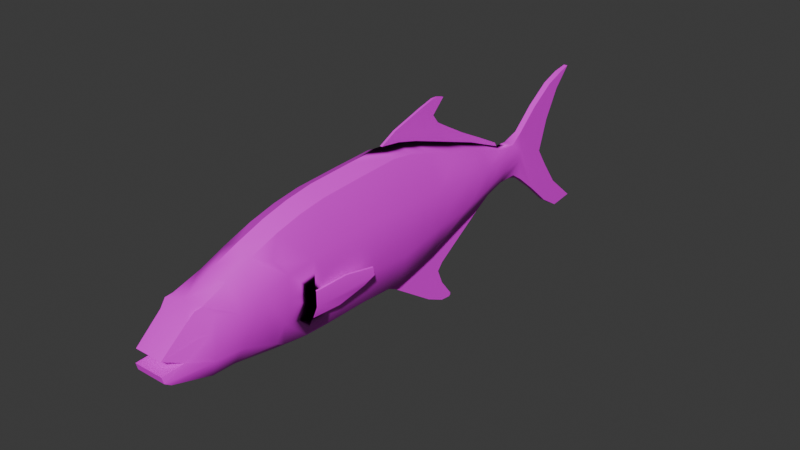# Source: Lichia_amia.blend  (saved by Blender 4.4.32; exported with 4.5.12 LTS)
import bpy
from mathutils import Matrix  # noqa: F401  (used for matrix-valued properties, if any)

bpy.ops.wm.read_factory_settings(use_empty=True)
scene = bpy.context.scene
scene.name = 'Scene'

# ---- collections
col_collection = bpy.data.collections.new('Collection'); scene.collection.children.link(col_collection)

# ---- images (referenced by path relative to the original .blend; pixels are not part of the script)
import os
ASSET_DIR = os.environ.get("B2B_ASSET_DIR", "")  # directory of the original .blend (textures are referenced by path, not embedded)
HERE = os.path.dirname(os.path.abspath(__file__))  # packed textures are extracted next to this script under _unpacked/

def load_image(name, relpath, width, height, colorspace="sRGB"):
    """Load a texture the original file referenced (path relative to the .blend, or extracted next to this script)."""
    p = next((c for c in (os.path.join(HERE, relpath), os.path.join(ASSET_DIR, relpath)) if relpath and os.path.exists(c)), "")
    if p:
        img = bpy.data.images.load(p, check_existing=True)
        img.name = name
    else:  # same state as the original file: an image datablock whose file is absent (Cycles renders it pink)
        img = bpy.data.images.new(name, width, height)
        img.source = "FILE"
        img.filepath = "//" + (relpath or name)
    img.colorspace_settings.name = colorspace
    return img
img_lichia_amia_textura = load_image('Lichia_amia_textura', 'Lichia_amia_texture.png', 1024, 1024, 'sRGB')

# ---- materials (node trees are filled in below, after node groups)
mat_material_001 = bpy.data.materials.new('Material.001')

# ---- node groups
ng_smooth_by_angle = bpy.data.node_groups.new('Smooth by Angle', 'GeometryNodeTree')
_s = ng_smooth_by_angle.interface.new_socket(name='Mesh', in_out='OUTPUT', socket_type='NodeSocketGeometry')
_s = ng_smooth_by_angle.interface.new_socket(name='Mesh', in_out='INPUT', socket_type='NodeSocketGeometry')
_s = ng_smooth_by_angle.interface.new_socket(name='Angle', in_out='INPUT', socket_type='NodeSocketFloat')
_s.subtype = 'ANGLE'
_s.default_value = 0.5236
_s.min_value = 0.0
_s.max_value = 3.142
_s.description = 'Maximum face angle for smooth edges'
_s = ng_smooth_by_angle.interface.new_socket(name='Ignore Sharpness', in_out='INPUT', socket_type='NodeSocketBool')
_s.force_non_field = True
ng_smooth_by_angle.description = 'Set the sharpness of mesh edges based on the angle between the neighboring faces'
ng_smooth_by_angle.is_modifier = True
_N = ng_smooth_by_angle.nodes; _L = ng_smooth_by_angle.links
n0 = _N.new('GeometryNodeSetShadeSmooth'); n0.name = 'Set Shade Smooth'; n0.location = (120, -80)
n0.domain = 'EDGE'
n1 = _N.new('GeometryNodeSetShadeSmooth'); n1.name = 'Set Shade Smooth.001'; n1.location = (300, -80)
n2 = _N.new('NodeGroupOutput'); n2.name = 'Group Output'; n2.location = (480, -80)
n3 = _N.new('GeometryNodeInputMeshEdgeAngle'); n3.name = 'Edge Angle'; n3.location = (-440, -240)
n4 = _N.new('NodeGroupInput'); n4.name = 'Group Input'; n4.location = (-80, -80)
n5 = _N.new('GeometryNodeInputEdgeSmooth'); n5.name = 'Is Edge Smooth'; n5.location = (-260, -120)
n6 = _N.new('GeometryNodeInputShadeSmooth'); n6.name = 'Is Shade Smooth'; n6.location = (-440, -397)
n7 = _N.new('FunctionNodeCompare'); n7.name = 'Compare'; n7.location = (-260, -260)
n7.operation = 'LESS_EQUAL'
n7.inputs[6].default_value = (0.0, 0.0, 0.0, 0.0)
n7.inputs[7].default_value = (0.0, 0.0, 0.0, 0.0)
n8 = _N.new('FunctionNodeBooleanMath'); n8.name = 'Boolean Math.001'; n8.location = (-80, -260)
n9 = _N.new('NodeGroupInput'); n9.name = 'Group Input.001'; n9.location = (-440, -329)
n10 = _N.new('NodeGroupInput'); n10.name = 'Group Input.002'; n10.location = (-259, -189)
n11 = _N.new('FunctionNodeBooleanMath'); n11.name = 'Boolean Math'; n11.location = (-80, -149)
n11.operation = 'OR'
n12 = _N.new('FunctionNodeBooleanMath'); n12.name = 'Boolean Math.002'; n12.location = (-260, -380)
n12.operation = 'OR'
n13 = _N.new('NodeGroupInput'); n13.name = 'Group Input.003'; n13.location = (-440, -460)
_L.new(n3.outputs[0], n7.inputs[0])
_L.new(n1.outputs[0], n2.inputs[0])
_L.new(n9.outputs[1], n7.inputs[1])
_L.new(n7.outputs[0], n8.inputs[0])
_L.new(n4.outputs[0], n0.inputs[0])
_L.new(n0.outputs[0], n1.inputs[0])
_L.new(n8.outputs[0], n0.inputs[2])
_L.new(n10.outputs[2], n11.inputs[1])
_L.new(n5.outputs[0], n11.inputs[0])
_L.new(n11.outputs[0], n0.inputs[1])
_L.new(n13.outputs[2], n12.inputs[1])
_L.new(n6.outputs[0], n12.inputs[0])
_L.new(n12.outputs[0], n8.inputs[1])
n2.is_active_output = True

# ---- material node trees
mat_material_001.use_nodes = True; mat_material_001.node_tree.nodes.clear()
_N = mat_material_001.node_tree.nodes; _L = mat_material_001.node_tree.links
n0 = _N.new('ShaderNodeBsdfPrincipled'); n0.name = 'Principled BSDF'; n0.location = (10, 300)
n1 = _N.new('ShaderNodeOutputMaterial'); n1.name = 'Material Output'; n1.location = (300, 300)
n2 = _N.new('ShaderNodeTexImage'); n2.name = 'Image Texture'; n2.location = (-280, 280)
n2.image = img_lichia_amia_textura
_L.new(n0.outputs[0], n1.inputs[0])
_L.new(n2.outputs[0], n0.inputs[0])
n1.is_active_output = True

# ---- world
world_world = bpy.data.worlds.new('World'); scene.world = world_world
world_world.use_nodes = True; world_world.node_tree.nodes.clear()
_N = world_world.node_tree.nodes; _L = world_world.node_tree.links
n0 = _N.new('ShaderNodeOutputWorld'); n0.name = 'World Output'; n0.location = (300, 300)
n1 = _N.new('ShaderNodeBackground'); n1.name = 'Background'; n1.location = (10, 300)
n1.inputs[0].default_value = (0.05088, 0.05088, 0.05088, 1.0)
_L.new(n1.outputs[0], n0.inputs[0])
n0.is_active_output = True
world_world.color = (0.05088, 0.05088, 0.05088)
world_world.sun_shadow_jitter_overblur = 0.0

# ---- meshes
me_vert = bpy.data.meshes.new('Vert')
me_vert.from_pydata([(0.0, -0.2743, 0.6436), (0.0, -0.6421, 0.6238), (0.0, -1.08, 0.5368), (0.0, -1.312, 0.4578), (0.0, -1.762, 0.2611), (0.0, -2.069, 0.005464), (0.0, -1.924, 0.154), (0.0, -1.901, -0.08638), (0.0, -2.082, -0.09638), (0.0, -2.068, -0.1495), (0.0, -2.016, -0.1861), (0.0, -1.717, -0.3184), (0.0, -1.509, -0.3849), (0.0, -1.396, -0.3998), (0.0, -1.071, -0.4593), (0.0, -0.6466, -0.5004), (0.0, -0.2668, -0.5036), (0.0, 0.1074, -0.514), (0.0, 0.3401, -0.4893), (0.0, 0.8523, -0.3204), (0.0, 1.49, -0.1536), (0.0, 1.673, -0.1517), (0.0, 1.817, -0.1978), (0.0, 2.243, -0.5566), (0.0, 2.417, -0.6606), (0.0, 2.03, -0.3666), (0.0, 2.111, -0.04204), (0.0, 2.217, -0.204), (0.0, 2.646, -0.6479), (0.0, 2.381, -0.4205), (0.0, 2.341, 0.4562), (0.0, 2.488, 0.621), (0.0, 2.365, 0.5935), (0.0, 1.676, 0.1594), (0.0, 2.209, 0.5349), (0.0, 1.804, 0.219), (0.0, 2.001, 0.3934), (0.0, 2.203, 0.2177), (0.0, 1.488, 0.1997), (0.0, 0.7884, 0.4656), (0.0, 0.07281, 0.6577), (0.0, 0.4491, 0.5804), (0.0, 0.5328, -0.43), (0.0, -0.8587, -0.4927), (0.0, -0.8664, 0.5895), (0.0, 1.145, 0.3437), (0.0, 1.158, -0.2225), (0.0, 0.2583, 0.6322), (0.0, -1.522, 0.3756), (0.1222, -0.2743, 0.5815), (0.1222, -0.6421, 0.5618), (0.1222, -0.8664, 0.5275), (0.1222, -1.08, 0.4748), (0.1222, -1.312, 0.3958), (0.1222, -1.522, 0.3135), (0.1341, -1.739, 0.2412), (0.1226, -1.854, 0.1829), (0.1158, -2.069, 0.005464), (0.1222, -1.901, -0.08638), (0.1222, -2.082, -0.09638), (0.1222, -2.068, -0.1495), (0.1222, -2.016, -0.1861), (0.155, -1.721, -0.2568), (0.1222, -1.509, -0.2907), (0.1222, -1.356, -0.3108), (0.1222, -1.071, -0.3651), (0.1222, -0.8587, -0.3985), (0.1222, -0.6466, -0.4063), (0.1222, -0.2668, -0.4094), (0.1222, 0.1184, -0.4329), (0.1222, 0.3382, -0.384), (0.1222, 0.5328, -0.3358), (0.1222, 0.8523, -0.2263), (0.1222, 1.158, -0.1283), (0.06633, 1.49, -0.1062), (0.06175, 1.673, -0.1076), (0.03685, 1.817, -0.1978), (0.02247, 2.03, -0.3666), (0.02247, 2.243, -0.5566), (0.02905, 2.416, -0.6638), (0.02407, 2.217, -0.204), (0.02407, 2.111, -0.04204), (0.01777, 2.381, -0.4205), (0.02081, 2.646, -0.6479), (0.01882, 2.203, 0.2177), (0.01449, 2.341, 0.4562), (0.01643, 2.488, 0.621), (0.02484, 2.365, 0.5935), (0.02506, 1.804, 0.219), (0.04296, 1.676, 0.1594), (0.02506, 2.209, 0.5349), (0.02506, 2.001, 0.3934), (0.04352, 1.488, 0.1708), (0.08846, 1.145, 0.2987), (0.1222, 0.7884, 0.4036), (0.1222, 0.2583, 0.5702), (0.1222, 0.07281, 0.5957), (0.1222, 0.4491, 0.5184), (0.2252, -0.2693, -0.1212), (0.2252, -0.2718, 0.2612), (0.2252, 0.088, 0.2536), (0.2146, 0.1032, -0.1504), (0.06444, 1.763, -0.001744), (0.06444, 1.764, 0.07885), (0.08832, 1.488, 0.1223), (0.1073, 1.489, 0.01047), (0.1604, 1.154, -0.03375), (0.1775, 1.15, 0.155), (0.2087, 0.8097, 0.2036), (0.2087, 0.831, -0.05843), (0.2014, 0.5049, -0.09319), (0.2252, 0.477, 0.2436), (0.2014, 0.3116, -0.1263), (0.2252, 0.285, 0.2529), (0.2252, -0.6451, -0.1257), (0.2252, -0.6436, 0.2491), (0.2252, -0.8638, 0.2288), (0.2252, -0.8613, -0.132), (0.2252, -1.155, -0.1273), (0.2252, -1.091, 0.2017), (0.2252, -1.309, 0.1679), (0.2252, -1.239, -0.2365), (0.2252, -1.513, -0.1314), (0.2252, -1.517, 0.1221), (0.1984, -1.69, 0.1129), (0.209, -1.732, -0.1252), (0.1586, -1.809, 0.05881), (0.135, -1.803, 0.2357), (0.1324, -1.856, 0.1096), (0.186, -1.741, 0.06016), (0.1886, -1.688, 0.1862), (-0.003202, 0.8955, -0.938), (-0.003154, 0.9128, -0.9088), (0.0, 0.9754, -0.4545), (0.0, 1.408, -0.1909), (-0.0004398, 0.7919, -0.5726), (0.0, 1.237, -0.2884), (-0.0009055, 0.7414, -0.6339), (-0.002265, 0.7977, -0.7623), (-0.001993, 0.6288, -0.8447), (0.0, 0.2092, -0.5601), (-0.003202, 0.8036, -0.9286), (-0.003187, 0.9118, -0.9285), (0.2252, -0.8622, -0.006207), (0.189, -0.8604, -0.2257), (0.3085, -0.3682, -0.06603), (0.3085, -0.3839, 0.0003651), (0.2722, -0.4447, -0.1344), (0.2668, -0.6098, 0.02305), (0.2306, -0.643, -0.2129), (0.0, 1.461, 0.2399), (0.0, 1.019, 0.4674), (0.0, 0.7683, 0.8299), (0.0, 0.8137, 0.584), (0.0, 1.254, 0.3485), (0.0, 0.6517, 0.7201), (0.0, 0.2194, 0.7299), (0.0, 0.5103, 0.8143), (0.0, 0.6493, 0.8489), (0.0, 0.7029, 0.8473), (0.0, 0.7088, 0.6458), (0.009981, 1.145, 0.3437), (0.009981, 0.7884, 0.4656), (0.009981, 0.2583, 0.6322), (0.009981, 0.07281, 0.6577), (0.009981, 0.4491, 0.5804), (0.009981, 1.488, 0.1997), (0.009981, 1.254, 0.3485), (0.009981, 1.019, 0.4674), (0.009981, 0.6517, 0.7201), (0.009981, 0.7683, 0.8299), (0.009981, 0.8137, 0.584), (0.009981, 1.461, 0.2399), (0.009981, 0.7088, 0.6458), (0.009981, 0.7029, 0.8473), (0.009981, 0.5103, 0.8143), (0.009981, 0.2194, 0.7299), (0.009981, 0.6493, 0.8489), (0.004517, 0.1074, -0.514), (0.01207, 0.3401, -0.4893), (0.01207, 0.5328, -0.43), (0.01207, 0.8523, -0.3204), (0.01207, 1.158, -0.2225), (0.007865, 1.49, -0.1536), (0.008875, 0.9118, -0.9285), (0.008908, 0.9128, -0.9088), (0.01163, 0.7919, -0.5726), (0.01207, 0.9754, -0.4545), (0.01207, 1.237, -0.2884), (0.01207, 1.408, -0.1909), (0.01116, 0.7414, -0.6338), (0.01207, 0.2092, -0.5601), (0.01007, 0.6288, -0.8447), (0.009799, 0.7977, -0.7623), (0.00886, 0.8036, -0.9286), (0.00886, 0.8955, -0.938), (0.2369, -0.8652, -0.009586), (0.2369, -0.8643, -0.1353), (0.2006, -0.8634, -0.2291), (0.3188, -0.3869, -0.003014), (0.3188, -0.3712, -0.06941), (0.2826, -0.4477, -0.1377), (0.2386, -0.6442, -0.2143), (0.2784, -0.6116, 0.02104), (0.2252, -1.09, 0.02655), (0.1737, -1.187, 0.3337), (0.1995, -1.118, 0.2906)], [], [(98, 68, 69, 101), (99, 49, 50, 115), (100, 113, 95, 96), (75, 76, 77, 78, 79, 83, 82, 80, 81, 84, 85, 86, 87, 90, 91, 88, 89, 103, 102), (104, 103, 89, 92), (107, 104, 92, 93), (108, 107, 93, 94), (111, 108, 94, 97), (113, 111, 97, 95), (114, 117, 144, 66, 67), (117, 118, 65, 66, 144), (118, 121, 64, 65), (121, 122, 63, 64), (122, 125, 62, 63), (124, 129, 126, 57, 58, 59, 60, 125), (125, 60, 61, 62), (23, 78, 77, 25), (10, 61, 60, 9), (37, 84, 81, 26), (24, 79, 78, 23), (11, 62, 61, 10), (38, 92, 89, 33), (25, 77, 76, 22), (12, 63, 62, 11), (39, 94, 93, 45), (26, 81, 80, 27), (13, 64, 63, 12), (40, 96, 95, 47), (27, 80, 82, 29), (14, 65, 64, 13), (41, 97, 94, 39), (1, 50, 49, 0), (28, 83, 79, 24), (47, 95, 97, 41), (15, 67, 66, 43), (42, 71, 70, 18), (2, 52, 51, 44), (29, 82, 83, 28), (16, 68, 67, 15), (0, 49, 96, 40), (3, 53, 52, 2), (30, 85, 84, 37), (17, 69, 68, 16), (43, 66, 65, 14), (4, 55, 54, 48), (31, 86, 85, 30), (18, 70, 69, 17), (44, 51, 50, 1), (5, 57, 56, 6), (32, 87, 86, 31), (19, 72, 71, 42), (45, 93, 92, 38), (6, 56, 127, 55, 4), (33, 89, 88, 35), (48, 54, 53, 3), (20, 74, 73, 46), (46, 73, 72, 19), (7, 58, 57, 5), (34, 90, 87, 32), (21, 75, 74, 20), (8, 59, 58, 7), (35, 88, 91, 36), (22, 76, 75, 21), (9, 60, 59, 8), (36, 91, 90, 34), (54, 55, 130, 124, 123), (123, 124, 125, 122), (53, 54, 123, 120), (120, 123, 122, 121), (52, 53, 120, 119, 206, 205), (119, 120, 121, 118, 204), (51, 52, 205, 206, 119, 116), (116, 119, 204, 118, 117, 143), (50, 51, 116, 115), (115, 116, 143, 117, 114), (70, 71, 110, 112), (112, 110, 111, 113), (71, 72, 109, 110), (110, 109, 108, 111), (72, 73, 106, 109), (109, 106, 107, 108), (73, 74, 105, 106), (106, 105, 104, 107), (74, 75, 102, 105), (105, 102, 103, 104), (69, 70, 112, 101), (101, 112, 113, 100), (68, 98, 114, 67), (98, 99, 115, 114), (49, 99, 100, 96), (99, 98, 101, 100), (55, 127, 56, 128, 126, 129, 124, 130), (126, 128, 56, 57), (19, 42, 180, 181), (148, 143, 196, 203), (149, 147, 201, 202), (153, 160, 173, 171), (161, 166, 172, 167, 168, 171, 173, 169, 170, 174, 177, 175, 176, 164, 163, 165, 162), (160, 155, 169, 173), (152, 159, 174, 170), (38, 150, 172, 166), (45, 38, 166, 161), (39, 45, 161, 162), (157, 156, 176, 175), (154, 151, 168, 167), (40, 47, 163, 164), (47, 41, 165, 163), (158, 157, 175, 177), (41, 39, 162, 165), (155, 152, 170, 169), (156, 40, 164, 176), (151, 153, 171, 168), (159, 158, 177, 174), (150, 154, 167, 172), (181, 180, 179, 178, 191, 192, 194, 195, 184, 185, 193, 190, 186, 187, 188, 189, 183, 182), (135, 133, 187, 186), (132, 138, 193, 185), (42, 18, 179, 180), (136, 134, 189, 188), (20, 46, 182, 183), (141, 131, 195, 194), (137, 135, 186, 190), (139, 141, 194, 192), (133, 136, 188, 187), (131, 142, 184, 195), (140, 139, 192, 191), (17, 140, 191, 178), (46, 19, 181, 182), (134, 20, 183, 189), (142, 132, 185, 184), (18, 17, 178, 179), (138, 137, 190, 193), (117, 144, 198, 197), (143, 117, 197, 196), (147, 145, 200, 201), (146, 148, 203, 199), (201, 200, 197), (200, 199, 203), (197, 198, 202), (202, 201, 197), (203, 196, 197), (197, 200, 203), (144, 149, 202, 198), (145, 146, 199, 200), (143, 148, 146, 145, 147, 149, 144, 117)])
me_vert.polygons.foreach_set('use_smooth', [True] * 145)
_uv = me_vert.uv_layers.new(name='UVMap')
_uv.uv.foreach_set('vector', [0.1278, 0.6135, 0.0675, 0.614, 0.06184, 0.5339, 0.121, 0.5361, 0.2074, 0.6133, 0.2737, 0.6136, 0.2704, 0.6902, 0.2057, 0.6907, 0.2051, 0.5384, 0.2046, 0.4974, 0.2703, 0.5028, 0.276, 0.5413, 0.1261, 0.2091, 0.107, 0.1803, 0.07139, 0.1362, 0.03141, 0.09232, 0.008768, 0.05649, 0.01159, 0.008768, 0.05944, 0.0635, 0.1049, 0.09699, 0.1388, 0.1189, 0.1926, 0.09917, 0.242, 0.06994, 0.276, 0.03911, 0.2705, 0.06467, 0.2587, 0.09719, 0.2296, 0.1408, 0.1937, 0.1822, 0.1816, 0.2089, 0.1648, 0.1906, 0.148, 0.191, 0.1745, 0.2479, 0.1648, 0.1906, 0.1816, 0.2089, 0.1848, 0.2479, 0.1823, 0.3179, 0.1745, 0.2479, 0.1848, 0.2479, 0.214, 0.3177, 0.1932, 0.3883, 0.1823, 0.3179, 0.214, 0.3177, 0.2346, 0.3928, 0.2023, 0.4575, 0.1932, 0.3883, 0.2346, 0.3928, 0.2591, 0.4632, 0.2046, 0.4974, 0.2023, 0.4575, 0.2591, 0.4632, 0.2703, 0.5028, 0.1277, 0.6917, 0.1268, 0.7367, 0.1072, 0.7369, 0.07097, 0.7372, 0.06893, 0.693, 0.1268, 0.7367, 0.1284, 0.7979, 0.07835, 0.7812, 0.07097, 0.7372, 0.1072, 0.7369, 0.1284, 0.7979, 0.1058, 0.8155, 0.09024, 0.8406, 0.07835, 0.7812, 0.1058, 0.8155, 0.1282, 0.8724, 0.09472, 0.8723, 0.09024, 0.8406, 0.1282, 0.8724, 0.1299, 0.9179, 0.1023, 0.9163, 0.09472, 0.8723, 0.1794, 0.9089, 0.1684, 0.9195, 0.1682, 0.9339, 0.1575, 0.9884, 0.138, 0.9535, 0.1363, 0.9912, 0.1252, 0.9883, 0.1299, 0.9179, 0.1299, 0.9179, 0.1252, 0.9883, 0.1175, 0.9777, 0.1023, 0.9163, 0.6045, 0.432, 0.5999, 0.4314, 0.6017, 0.3817, 0.6063, 0.3823, 0.5217, 0.01951, 0.4963, 0.01951, 0.4964, 0.008768, 0.5218, 0.008771, 0.4138, 0.4108, 0.4177, 0.4107, 0.4206, 0.4658, 0.4156, 0.4659, 0.5454, 0.5579, 0.5394, 0.5578, 0.5409, 0.5216, 0.5456, 0.5216, 0.5214, 0.08215, 0.4893, 0.08104, 0.4963, 0.01951, 0.5217, 0.01951, 0.3175, 0.2347, 0.3081, 0.2369, 0.3117, 0.2018, 0.3167, 0.2019, 0.6063, 0.3823, 0.6017, 0.3817, 0.5999, 0.3359, 0.6075, 0.3368, 0.5212, 0.1255, 0.496, 0.1253, 0.4893, 0.08104, 0.5214, 0.08215, 0.3217, 0.3468, 0.2955, 0.3514, 0.3008, 0.2917, 0.3197, 0.2884, 0.4156, 0.4659, 0.4206, 0.4658, 0.4193, 0.4982, 0.4143, 0.4983, 0.5211, 0.1491, 0.496, 0.1571, 0.496, 0.1253, 0.5212, 0.1255, 0.325, 0.468, 0.2988, 0.4726, 0.2982, 0.4391, 0.3244, 0.4346, 0.4143, 0.4983, 0.4193, 0.4982, 0.416, 0.5413, 0.4123, 0.5413, 0.521, 0.2168, 0.4958, 0.2167, 0.496, 0.1571, 0.5211, 0.1491, 0.3235, 0.4023, 0.2974, 0.4069, 0.2955, 0.3514, 0.3217, 0.3468, 0.3253, 0.6076, 0.2991, 0.6121, 0.299, 0.5401, 0.3252, 0.5356, 0.5456, 0.6055, 0.5413, 0.6055, 0.5394, 0.5578, 0.5454, 0.5579, 0.3244, 0.4346, 0.2982, 0.4391, 0.2974, 0.4069, 0.3235, 0.4023, 0.5209, 0.3052, 0.4957, 0.305, 0.4957, 0.2609, 0.5209, 0.261, 0.5211, 0.5506, 0.4959, 0.5504, 0.4958, 0.51, 0.5209, 0.5106, 0.3247, 0.6984, 0.2985, 0.703, 0.2989, 0.6579, 0.3251, 0.6533, 0.4123, 0.5413, 0.416, 0.5413, 0.413, 0.5854, 0.4087, 0.5855, 0.5209, 0.3843, 0.4957, 0.3841, 0.4957, 0.305, 0.5209, 0.3052, 0.3252, 0.5356, 0.299, 0.5401, 0.2988, 0.4726, 0.325, 0.468, 0.3239, 0.7494, 0.2977, 0.754, 0.2985, 0.703, 0.3247, 0.6984, 0.4112, 0.3596, 0.4142, 0.3596, 0.4177, 0.4107, 0.4138, 0.4108, 0.5208, 0.4622, 0.4956, 0.4643, 0.4957, 0.3841, 0.5209, 0.3843, 0.5209, 0.261, 0.4957, 0.2609, 0.4958, 0.2167, 0.521, 0.2168, 0.3219, 0.8515, 0.2937, 0.8483, 0.2969, 0.8008, 0.3231, 0.7962, 0.4087, 0.3236, 0.4121, 0.3236, 0.4142, 0.3596, 0.4112, 0.3596, 0.5209, 0.5106, 0.4958, 0.51, 0.4956, 0.4643, 0.5208, 0.4622, 0.3251, 0.6533, 0.2989, 0.6579, 0.2991, 0.6121, 0.3253, 0.6076, 0.3189, 0.9313, 0.2948, 0.9308, 0.2955, 0.875, 0.3206, 0.8913, 0.3216, 0.03457, 0.3164, 0.03447, 0.3184, 0.008768, 0.3218, 0.008835, 0.5214, 0.6169, 0.4962, 0.6167, 0.4959, 0.5504, 0.5211, 0.5506, 0.3197, 0.2884, 0.3008, 0.2917, 0.3081, 0.2369, 0.3175, 0.2347, 0.3206, 0.8913, 0.2955, 0.875, 0.2935, 0.861, 0.2937, 0.8483, 0.3219, 0.8515, 0.3167, 0.2019, 0.3117, 0.2018, 0.3122, 0.1725, 0.3174, 0.1726, 0.3231, 0.7962, 0.2969, 0.8008, 0.2977, 0.754, 0.3239, 0.7494, 0.5218, 0.7493, 0.5082, 0.7492, 0.4965, 0.6802, 0.5216, 0.6804, 0.5216, 0.6804, 0.4965, 0.6802, 0.4962, 0.6167, 0.5214, 0.6169, 0.4206, 0.6382, 0.3952, 0.6384, 0.3965, 0.6032, 0.4206, 0.603, 0.321, 0.06916, 0.3158, 0.06905, 0.3164, 0.03447, 0.3216, 0.03457, 0.5218, 0.7874, 0.5091, 0.7873, 0.5082, 0.7492, 0.5218, 0.7493, 0.3682, 0.6092, 0.3428, 0.6086, 0.3428, 0.5731, 0.3682, 0.5737, 0.3174, 0.1726, 0.3122, 0.1725, 0.3142, 0.1205, 0.3194, 0.1206, 0.5217, 0.8175, 0.514, 0.8175, 0.5091, 0.7873, 0.5218, 0.7874, 0.6344, 0.6099, 0.6344, 0.6351, 0.6229, 0.6351, 0.6229, 0.6099, 0.3194, 0.1206, 0.3142, 0.1205, 0.3158, 0.06905, 0.321, 0.06916, 0.2205, 0.8737, 0.2059, 0.9191, 0.1946, 0.9083, 0.1794, 0.9089, 0.181, 0.8728, 0.181, 0.8728, 0.1794, 0.9089, 0.1299, 0.9179, 0.1282, 0.8724, 0.2372, 0.83, 0.2205, 0.8737, 0.181, 0.8728, 0.1901, 0.8294, 0.1901, 0.8294, 0.181, 0.8728, 0.1282, 0.8724, 0.1058, 0.8155, 0.2532, 0.7814, 0.2372, 0.83, 0.1901, 0.8294, 0.1967, 0.7838, 0.2152, 0.7894, 0.2242, 0.8039, 0.1967, 0.7838, 0.1901, 0.8294, 0.1058, 0.8155, 0.1284, 0.7979, 0.1603, 0.7841, 0.2637, 0.7369, 0.2532, 0.7814, 0.2242, 0.8039, 0.2152, 0.7894, 0.1967, 0.7838, 0.2019, 0.7366, 0.2019, 0.7366, 0.1967, 0.7838, 0.1603, 0.7841, 0.1284, 0.7979, 0.1268, 0.7367, 0.153, 0.7367, 0.2704, 0.6902, 0.2637, 0.7369, 0.2019, 0.7366, 0.2057, 0.6907, 0.2057, 0.6907, 0.2019, 0.7366, 0.153, 0.7367, 0.1268, 0.7367, 0.1277, 0.6917, 0.07155, 0.488, 0.0812, 0.4474, 0.132, 0.4524, 0.1255, 0.4927, 0.1255, 0.4927, 0.132, 0.4524, 0.2023, 0.4575, 0.2046, 0.4974, 0.0812, 0.4474, 0.1033, 0.3807, 0.1387, 0.3844, 0.132, 0.4524, 0.132, 0.4524, 0.1387, 0.3844, 0.1932, 0.3883, 0.2023, 0.4575, 0.1033, 0.3807, 0.1231, 0.3169, 0.143, 0.3174, 0.1387, 0.3844, 0.1387, 0.3844, 0.143, 0.3174, 0.1823, 0.3179, 0.1932, 0.3883, 0.1231, 0.3169, 0.1255, 0.2471, 0.1513, 0.2477, 0.143, 0.3174, 0.143, 0.3174, 0.1513, 0.2477, 0.1745, 0.2479, 0.1823, 0.3179, 0.1255, 0.2471, 0.1261, 0.2091, 0.148, 0.191, 0.1513, 0.2477, 0.1513, 0.2477, 0.148, 0.191, 0.1648, 0.1906, 0.1745, 0.2479, 0.06184, 0.5339, 0.07155, 0.488, 0.1255, 0.4927, 0.121, 0.5361, 0.121, 0.5361, 0.1255, 0.4927, 0.2046, 0.4974, 0.2051, 0.5384, 0.0675, 0.614, 0.1278, 0.6135, 0.1277, 0.6917, 0.06893, 0.693, 0.1278, 0.6135, 0.2074, 0.6133, 0.2057, 0.6907, 0.1277, 0.6917, 0.2737, 0.6136, 0.2074, 0.6133, 0.2051, 0.5384, 0.276, 0.5413, 0.2074, 0.6133, 0.1278, 0.6135, 0.121, 0.5361, 0.2051, 0.5384, 0.2059, 0.9191, 0.2049, 0.9325, 0.194, 0.9431, 0.1788, 0.9437, 0.1682, 0.9339, 0.1684, 0.9195, 0.1794, 0.9089, 0.1946, 0.9083, 0.1682, 0.9339, 0.1788, 0.9437, 0.194, 0.9431, 0.1575, 0.9884, 0.441, 0.4592, 0.4408, 0.5293, 0.4383, 0.5293, 0.4385, 0.4592, 0.6265, 0.5405, 0.6255, 0.592, 0.6229, 0.5924, 0.6241, 0.5405, 0.5843, 0.544, 0.5856, 0.586, 0.5833, 0.5859, 0.5826, 0.5441, 0.6053, 0.5939, 0.6054, 0.6089, 0.6033, 0.6088, 0.6032, 0.5938, 0.6115, 0.2413, 0.6181, 0.3183, 0.6118, 0.3104, 0.6036, 0.2626, 0.5951, 0.2083, 0.5852, 0.1602, 0.5796, 0.1355, 0.5686, 0.1194, 0.5394, 0.1354, 0.5401, 0.1214, 0.5433, 0.1107, 0.559, 0.08534, 0.5944, 0.03317, 0.6181, 0.008768, 0.6112, 0.04714, 0.6092, 0.08825, 0.6102, 0.1628, 0.6356, 0.04775, 0.6368, 0.03303, 0.6389, 0.03307, 0.6377, 0.04779, 0.5617, 0.3359, 0.5621, 0.347, 0.56, 0.347, 0.5596, 0.3359, 0.3858, 0.5813, 0.3858, 0.5733, 0.3878, 0.5731, 0.3878, 0.5812, 0.4609, 0.5474, 0.4608, 0.6189, 0.4587, 0.6189, 0.4588, 0.5474, 0.4609, 0.4729, 0.4609, 0.5474, 0.4588, 0.5474, 0.4588, 0.4729, 0.5623, 0.3865, 0.5621, 0.4491, 0.5601, 0.4491, 0.5602, 0.3865, 0.6053, 0.5288, 0.6052, 0.5642, 0.6031, 0.564, 0.6033, 0.5286, 0.4608, 0.3236, 0.4609, 0.3622, 0.4588, 0.3622, 0.4587, 0.3236, 0.4609, 0.3622, 0.4609, 0.402, 0.4588, 0.402, 0.4588, 0.3622, 0.5623, 0.3571, 0.5623, 0.3865, 0.5602, 0.3865, 0.5602, 0.3571, 0.4609, 0.402, 0.4609, 0.4729, 0.4588, 0.4729, 0.4588, 0.402, 0.6368, 0.03303, 0.6356, 0.008768, 0.6377, 0.008807, 0.6389, 0.03307, 0.5621, 0.4491, 0.5617, 0.4831, 0.5596, 0.4831, 0.5601, 0.4491, 0.6052, 0.5642, 0.6053, 0.5939, 0.6032, 0.5938, 0.6031, 0.564, 0.5621, 0.347, 0.5623, 0.3571, 0.5602, 0.3571, 0.56, 0.347, 0.6054, 0.4981, 0.6053, 0.5288, 0.6033, 0.5286, 0.6033, 0.498, 0.4691, 0.1459, 0.4649, 0.216, 0.4638, 0.258, 0.4717, 0.306, 0.4568, 0.2881, 0.3764, 0.2198, 0.3498, 0.1894, 0.3428, 0.1715, 0.3438, 0.1677, 0.3477, 0.1664, 0.3835, 0.1814, 0.4124, 0.1855, 0.4219, 0.172, 0.4354, 0.1286, 0.4541, 0.06686, 0.4641, 0.02713, 0.4671, 0.008768, 0.4717, 0.07906, 0.5824, 0.3359, 0.5823, 0.3739, 0.5798, 0.3739, 0.5799, 0.3359, 0.625, 0.4044, 0.6259, 0.3753, 0.6284, 0.3752, 0.6275, 0.4043, 0.4408, 0.5293, 0.4407, 0.5711, 0.4382, 0.571, 0.4383, 0.5293, 0.5824, 0.4281, 0.5824, 0.4636, 0.5799, 0.4635, 0.5799, 0.4281, 0.4409, 0.3236, 0.4412, 0.3927, 0.4387, 0.3926, 0.4393, 0.3236, 0.542, 0.4815, 0.542, 0.5007, 0.5395, 0.5007, 0.5395, 0.4815, 0.6261, 0.3493, 0.625, 0.336, 0.6275, 0.3359, 0.6286, 0.3492, 0.5419, 0.445, 0.542, 0.4815, 0.5395, 0.4815, 0.5394, 0.445, 0.5823, 0.3739, 0.5824, 0.4281, 0.5799, 0.4281, 0.5798, 0.3739, 0.542, 0.5007, 0.5421, 0.504, 0.5396, 0.5041, 0.5395, 0.5007, 0.542, 0.3572, 0.5419, 0.445, 0.5394, 0.445, 0.5395, 0.3572, 0.5421, 0.3359, 0.542, 0.3572, 0.5395, 0.3572, 0.5411, 0.3359, 0.4412, 0.3927, 0.441, 0.4592, 0.4385, 0.4592, 0.4387, 0.3926, 0.5824, 0.4636, 0.5824, 0.4804, 0.5807, 0.4804, 0.5799, 0.4635, 0.6252, 0.4085, 0.625, 0.4044, 0.6275, 0.4043, 0.6277, 0.4084, 0.4407, 0.5711, 0.4412, 0.6176, 0.4402, 0.6176, 0.4382, 0.571, 0.6259, 0.3753, 0.6261, 0.3493, 0.6286, 0.3492, 0.6284, 0.3752, 0.6276, 0.4511, 0.6318, 0.4708, 0.6293, 0.471, 0.625, 0.4513, 0.6318, 0.4261, 0.6276, 0.4511, 0.625, 0.4513, 0.6293, 0.4263, 0.5856, 0.586, 0.5821, 0.603, 0.5798, 0.6029, 0.5833, 0.5859, 0.6252, 0.498, 0.6265, 0.5405, 0.6241, 0.5405, 0.6229, 0.4983, 0.3538, 0.4671, 0.3661, 0.4494, 0.3647, 0.5533, 0.3661, 0.4494, 0.3802, 0.4509, 0.3907, 0.4969, 0.3647, 0.5533, 0.3452, 0.5556, 0.3428, 0.5098, 0.3428, 0.5098, 0.3538, 0.4671, 0.3647, 0.5533, 0.3907, 0.4969, 0.3907, 0.5502, 0.3647, 0.5533, 0.3647, 0.5533, 0.3661, 0.4494, 0.3907, 0.4969, 0.5823, 0.498, 0.5843, 0.544, 0.5826, 0.5441, 0.5798, 0.498, 0.5999, 0.4631, 0.5999, 0.4495, 0.6021, 0.4502, 0.6021, 0.4638, 0.3428, 0.4258, 0.3428, 0.3722, 0.3527, 0.3252, 0.3668, 0.3236, 0.3795, 0.342, 0.3911, 0.3857, 0.3888, 0.4318, 0.3686, 0.4285])
me_vert.materials.append(mat_material_001)
me_vert.update()

# ---- objects
ob_herrera = bpy.data.objects.new('Herrera', me_vert)

# ---- transforms, parenting, visibility, modifiers, constraints
ob_herrera.location = (0.0, 0.0, 0.0)
_m = ob_herrera.modifiers.new('Mirror', 'MIRROR')
_m = ob_herrera.modifiers.new('Smooth by Angle', 'NODES')
_m.node_group = ng_smooth_by_angle
_gi = [s.identifier for s in ng_smooth_by_angle.interface.items_tree if s.item_type == 'SOCKET' and s.in_out == 'INPUT']
_m[_gi[1]] = 0.6981  # Angle
_m.use_pin_to_last = True
_m.show_group_selector = False

# ---- collection membership
col_collection.objects.link(ob_herrera)

# ---- scene / render settings (as saved in the file)
scene.frame_start = 1; scene.frame_end = 250; scene.frame_set(1)
scene.render.engine = 'BLENDER_EEVEE_NEXT'
bpy.context.view_layer.update()

# ---- added for rendering (the .blend has no active camera and no usable light): camera, sun
cam_auto = bpy.data.cameras.new('AutoCamera')
cam_auto.lens = 50.0
cam_auto.sensor_width = 36.0
cam_auto.clip_end = 1000.0
ob_auto_camera = bpy.data.objects.new('AutoCamera', cam_auto)
scene.collection.objects.link(ob_auto_camera)
ob_auto_camera.location = (4.7135, -5.37462, 3.72624)
ob_auto_camera.rotation_euler = (1.09748, -7.21219e-08, 0.694738)
scene.camera = ob_auto_camera
light_auto_sun = bpy.data.lights.new('AutoSun', 'SUN')
light_auto_sun.energy = 3.0
light_auto_sun.angle = 0.0523599
ob_auto_sun = bpy.data.objects.new('AutoSun', light_auto_sun)
scene.collection.objects.link(ob_auto_sun)
ob_auto_sun.rotation_euler = (0.872665, 0.174533, 0.523599)
bpy.context.view_layer.update()
